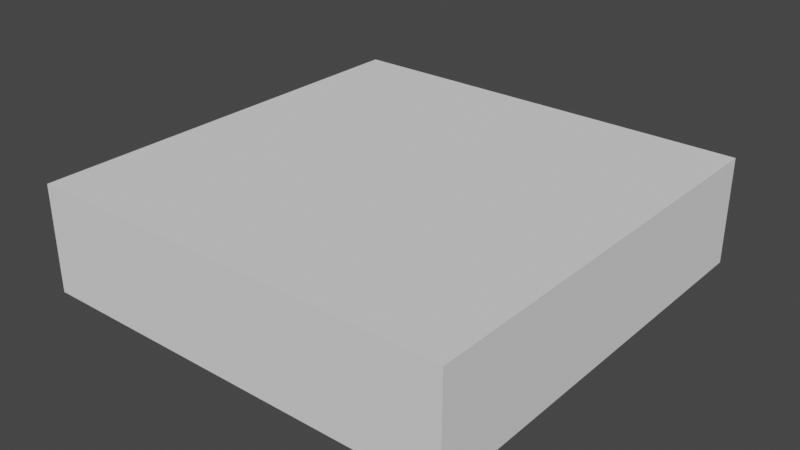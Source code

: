 # Source: Platform_1.blend  (saved by Blender 2.83.19; exported with 4.5.12 LTS)
import bpy
from mathutils import Matrix  # noqa: F401  (used for matrix-valued properties, if any)

bpy.ops.wm.read_factory_settings(use_empty=True)
scene = bpy.context.scene
scene.name = 'Scene'

# ---- collections
col_collection = bpy.data.collections.new('Collection'); scene.collection.children.link(col_collection)

# ---- world
world_world = bpy.data.worlds.new('World'); scene.world = world_world
world_world.use_nodes = True; world_world.node_tree.nodes.clear()
_N = world_world.node_tree.nodes; _L = world_world.node_tree.links
n0 = _N.new('ShaderNodeOutputWorld'); n0.name = 'World Output'; n0.location = (300, 300)
n1 = _N.new('ShaderNodeBackground'); n1.name = 'Background'; n1.location = (10, 300)
n1.inputs[0].default_value = (0.05088, 0.05088, 0.05088, 1.0)
_L.new(n1.outputs[0], n0.inputs[0])
n0.is_active_output = True
world_world.color = (0.05088, 0.05088, 0.05088)
world_world.use_sun_shadow = False
world_world.sun_shadow_jitter_overblur = 0.0

# ---- meshes
me_cube_001 = bpy.data.meshes.new('Cube.001')
me_cube_001.from_pydata([(-1.0, -1.0, -1.0), (-1.0, -1.0, 1.0), (-1.0, 1.0, -1.0), (-1.0, 1.0, 1.0), (1.0, -1.0, -1.0), (1.0, -1.0, 1.0), (1.0, 1.0, -1.0), (1.0, 1.0, 1.0)], [], [(0, 1, 3, 2), (2, 3, 7, 6), (6, 7, 5, 4), (4, 5, 1, 0), (2, 6, 4, 0), (7, 3, 1, 5)])
_uv = me_cube_001.uv_layers.new(name='UVMap')
_uv.uv.foreach_set('vector', [0.375, 0.0, 0.625, 0.0, 0.625, 0.25, 0.375, 0.25, 0.375, 0.25, 0.625, 0.25, 0.625, 0.5, 0.375, 0.5, 0.375, 0.5, 0.625, 0.5, 0.625, 0.75, 0.375, 0.75, 0.375, 0.75, 0.625, 0.75, 0.625, 1.0, 0.375, 1.0, 0.125, 0.5, 0.375, 0.5, 0.375, 0.75, 0.125, 0.75, 0.625, 0.5, 0.875, 0.5, 0.875, 0.75, 0.625, 0.75])
me_cube_001.use_remesh_fix_poles = True
me_cube_001.use_remesh_preserve_attributes = False
me_cube_001.use_mirror_vertex_groups = False
me_cube_001.update()

# ---- objects
ob_cube = bpy.data.objects.new('Cube', me_cube_001)

# ---- transforms, parenting, visibility, modifiers, constraints
ob_cube.location = (0.0, 0.0, 0.0)
ob_cube.scale = (1.0, 1.0, 0.25)
ob_cube.lineart.crease_threshold = 0.0

# ---- collection membership
col_collection.objects.link(ob_cube)

# ---- scene / render settings (as saved in the file)
scene.frame_start = 1; scene.frame_end = 250; scene.frame_set(1)
scene.render.engine = 'BLENDER_EEVEE_NEXT'
scene.cycles.use_denoising = False
scene.cycles.samples = 128
scene.cycles.sampling_pattern = 'TABULATED_SOBOL'
scene.cycles.use_adaptive_sampling = False
scene.cycles.use_light_tree = False
scene.view_settings.view_transform = 'Filmic'
bpy.context.view_layer.update()

# ---- added for rendering (the .blend has no active camera and no usable light): camera, sun
cam_auto = bpy.data.cameras.new('AutoCamera')
cam_auto.lens = 50.0
cam_auto.sensor_width = 36.0
cam_auto.clip_end = 1000.0
ob_auto_camera = bpy.data.objects.new('AutoCamera', cam_auto)
scene.collection.objects.link(ob_auto_camera)
ob_auto_camera.location = (2.65751, -3.18901, 2.126)
ob_auto_camera.rotation_euler = (1.09748, -7.21219e-08, 0.694738)
scene.camera = ob_auto_camera
light_auto_sun = bpy.data.lights.new('AutoSun', 'SUN')
light_auto_sun.energy = 3.0
light_auto_sun.angle = 0.0523599
ob_auto_sun = bpy.data.objects.new('AutoSun', light_auto_sun)
scene.collection.objects.link(ob_auto_sun)
ob_auto_sun.rotation_euler = (0.872665, 0.174533, 0.523599)
bpy.context.view_layer.update()
